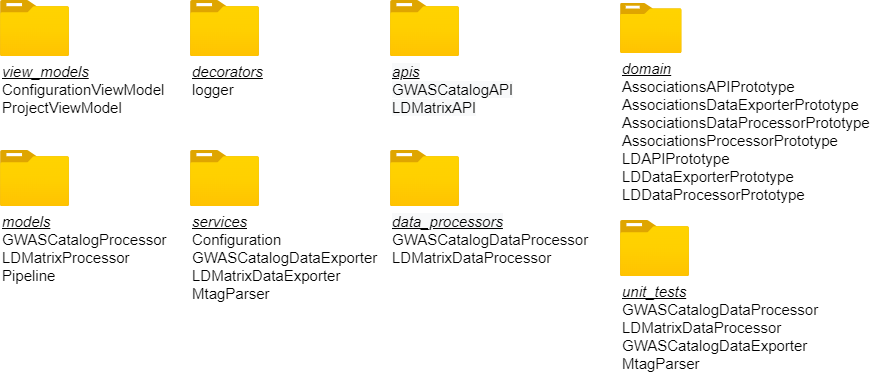

The diagram above was exported from draw.io. Its source (the exported page's mxGraphModel, read from the mxfile embedded in the PNG):
<mxGraphModel dx="1580" dy="774" grid="1" gridSize="10" guides="1" tooltips="1" connect="1" arrows="1" fold="1" page="1" pageScale="1" pageWidth="827" pageHeight="1169" math="0" shadow="0">
  <root>
    <mxCell id="0" />
    <mxCell id="1" parent="0" />
    <mxCell id="QCw1WqwBxmcQj8Af-eJp-1" value="&lt;font style=&quot;font-size: 15px&quot;&gt;&lt;span style=&quot;background-color: rgb(248 , 249 , 250)&quot;&gt;&lt;u&gt;&lt;i&gt;apis&lt;/i&gt;&lt;/u&gt;&lt;/span&gt;&lt;span style=&quot;background-color: rgb(248 , 249 , 250)&quot;&gt;&lt;br&gt;GWASCatalogAPI&lt;/span&gt;&lt;br style=&quot;background-color: rgb(248 , 249 , 250)&quot;&gt;&lt;span style=&quot;background-color: rgb(248 , 249 , 250)&quot;&gt;LDMatrixAPI&lt;/span&gt;&lt;br&gt;&lt;br&gt;&lt;/font&gt;" style="aspect=fixed;html=1;points=[];align=left;image;fontSize=12;image=img/lib/azure2/general/Folder_Blank.svg;" vertex="1" parent="1">
      <mxGeometry x="900" y="10" width="69" height="56.00000000000001" as="geometry" />
    </mxCell>
    <mxCell id="QCw1WqwBxmcQj8Af-eJp-2" value="&lt;font style=&quot;font-size: 15px&quot;&gt;&lt;i&gt;&lt;u&gt;&lt;span style=&quot;background-color: rgb(248 , 249 , 250)&quot;&gt;data_processors&lt;/span&gt;&lt;br&gt;&lt;/u&gt;&lt;/i&gt;GWASCatalogDataProcessor&lt;br&gt;LDMatrixDataProcessor&lt;br&gt;&lt;/font&gt;" style="aspect=fixed;html=1;points=[];align=left;image;fontSize=12;image=img/lib/azure2/general/Folder_Blank.svg;" vertex="1" parent="1">
      <mxGeometry x="900" y="160" width="69" height="56.00000000000001" as="geometry" />
    </mxCell>
    <mxCell id="QCw1WqwBxmcQj8Af-eJp-3" value="&lt;font style=&quot;font-size: 15px&quot;&gt;&lt;u style=&quot;font-style: italic&quot;&gt;decorators&lt;/u&gt;&lt;br&gt;logger&lt;br&gt;&lt;/font&gt;" style="aspect=fixed;html=1;points=[];align=left;image;fontSize=12;image=img/lib/azure2/general/Folder_Blank.svg;" vertex="1" parent="1">
      <mxGeometry x="700" y="10" width="69" height="56.00000000000001" as="geometry" />
    </mxCell>
    <mxCell id="QCw1WqwBxmcQj8Af-eJp-6" value="&lt;font style=&quot;font-size: 15px&quot;&gt;&lt;i&gt;&lt;u&gt;domain&lt;br&gt;&lt;/u&gt;&lt;/i&gt;AssociationsAPIPrototype&lt;br&gt;AssociationsDataExporterPrototype&lt;br&gt;AssociationsDataProcessorPrototype&lt;br&gt;AssociationsProcessorPrototype&lt;br&gt;LDAPIPrototype&lt;br&gt;LDDataExporterPrototype&lt;br&gt;LDDataProcessorPrototype&lt;br&gt;&lt;/font&gt;" style="aspect=fixed;html=1;points=[];align=left;image;fontSize=12;image=img/lib/azure2/general/Folder_Blank.svg;" vertex="1" parent="1">
      <mxGeometry x="1130" y="13" width="61.61" height="50" as="geometry" />
    </mxCell>
    <mxCell id="QCw1WqwBxmcQj8Af-eJp-7" value="&lt;font style=&quot;font-size: 15px&quot;&gt;&lt;i&gt;&lt;u&gt;models&lt;br&gt;&lt;/u&gt;&lt;/i&gt;GWASCatalogProcessor&lt;br&gt;LDMatrixProcessor&lt;br&gt;Pipeline&lt;br&gt;&lt;/font&gt;" style="aspect=fixed;html=1;points=[];align=left;image;fontSize=12;image=img/lib/azure2/general/Folder_Blank.svg;" vertex="1" parent="1">
      <mxGeometry x="510" y="160" width="69" height="56.00000000000001" as="geometry" />
    </mxCell>
    <mxCell id="QCw1WqwBxmcQj8Af-eJp-8" value="&lt;font style=&quot;font-size: 15px&quot;&gt;&lt;i&gt;&lt;u&gt;services&lt;br&gt;&lt;/u&gt;&lt;/i&gt;Configuration&lt;br&gt;GWASCatalogDataExporter&lt;br&gt;LDMatrixDataExporter&lt;br&gt;MtagParser&lt;br&gt;&lt;/font&gt;" style="aspect=fixed;html=1;points=[];align=left;image;fontSize=12;image=img/lib/azure2/general/Folder_Blank.svg;" vertex="1" parent="1">
      <mxGeometry x="700" y="160" width="69" height="56.00000000000001" as="geometry" />
    </mxCell>
    <mxCell id="QCw1WqwBxmcQj8Af-eJp-9" value="&lt;font style=&quot;font-size: 15px&quot;&gt;&lt;i&gt;&lt;u&gt;view_models&lt;br&gt;&lt;/u&gt;&lt;/i&gt;ConfigurationViewModel&lt;br&gt;ProjectViewModel&lt;br&gt;&lt;/font&gt;" style="aspect=fixed;html=1;points=[];align=left;image;fontSize=12;image=img/lib/azure2/general/Folder_Blank.svg;" vertex="1" parent="1">
      <mxGeometry x="510" y="10" width="69" height="56.00000000000001" as="geometry" />
    </mxCell>
    <mxCell id="QCw1WqwBxmcQj8Af-eJp-10" value="&lt;font style=&quot;font-size: 15px&quot;&gt;&lt;i&gt;&lt;u&gt;unit_tests&lt;br&gt;&lt;/u&gt;&lt;/i&gt;GWASCatalogDataProcessor&lt;br&gt;LDMatrixDataProcessor&lt;br&gt;GWASCatalogDataExporter&lt;br&gt;MtagParser&lt;br&gt;&lt;br&gt;&lt;/font&gt;" style="aspect=fixed;html=1;points=[];align=left;image;fontSize=12;image=img/lib/azure2/general/Folder_Blank.svg;" vertex="1" parent="1">
      <mxGeometry x="1130" y="230" width="69" height="56.00000000000001" as="geometry" />
    </mxCell>
  </root>
</mxGraphModel>